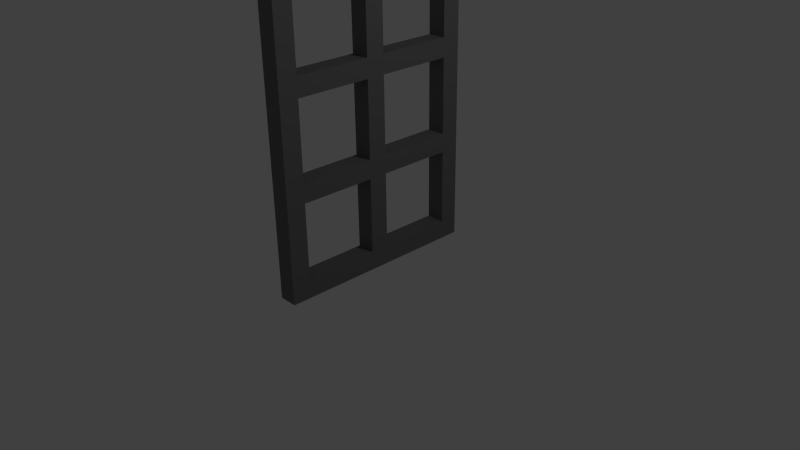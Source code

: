 # Source: Tempcade.blend  (saved by Blender 2.71.0; exported with 4.5.12 LTS)
import bpy
from mathutils import Matrix  # noqa: F401  (used for matrix-valued properties, if any)

bpy.ops.wm.read_factory_settings(use_empty=True)
scene = bpy.context.scene
scene.name = 'Scene'

# ---- collections
col_collection_1 = bpy.data.collections.new('Collection 1'); scene.collection.children.link(col_collection_1)

# ---- materials (node trees are filled in below, after node groups)
mat_tempcade = bpy.data.materials.new('tempcade')
mat_tempcade.alpha_threshold = 0.0
mat_tempcade.use_transparent_shadow = False
mat_tempcade.diffuse_color = (0.1734, 0.1734, 0.1734, 1.0)
mat_tempcade.roughness = 0.5
mat_tempcade.line_color = (0.0, 0.0, 0.0, 1.0)

# ---- material node trees

# ---- world
world_world = bpy.data.worlds.new('World'); scene.world = world_world
world_world.color = (0.05088, 0.05088, 0.05088)
world_world.use_sun_shadow = False
world_world.sun_shadow_jitter_overblur = 0.0
world_world.cycles.sampling_method = 'MANUAL'
world_world.cycles.sample_map_resolution = 256

# ---- cameras
cam_camera = bpy.data.cameras.new('Camera')
cam_camera.clip_end = 100.0
cam_camera.lens = 35.0
cam_camera.sensor_width = 32.0
cam_camera.sensor_height = 18.0
cam_camera.ortho_scale = 7.314
cam_camera.dof.focus_distance = 0.0
cam_camera.dof.aperture_fstop = 128.0

# ---- lights
light_lamp = bpy.data.lights.new('Lamp', 'POINT')
light_lamp.transmission_factor = 0.0
light_lamp.cutoff_distance = 30.0
light_lamp.energy = 100.0
light_lamp.shadow_buffer_clip_start = 1.001
light_lamp.shadow_soft_size = 0.1
light_lamp.shadow_maximum_resolution = 0.006
light_lamp.use_absolute_resolution = True
light_lamp.cycles.use_multiple_importance_sampling = False

# ---- meshes
me_cube = bpy.data.meshes.new('Cube')
me_cube.from_pydata([(1.0, 1.0, -1.0), (1.0, -1.0, -1.0), (-1.0, -1.0, -1.0), (-1.0, 1.0, -1.0), (1.0, 1.0, 1.0), (1.0, -1.0, 1.0), (-1.0, -1.0, 1.0), (-1.0, 1.0, 1.0), (1.0, -9.0, -1.0), (-1.0, -9.0, -1.0), (1.0, -9.0, 1.0), (-1.0, -9.0, 1.0), (1.0, 9.0, -1.0), (-1.0, 9.0, -1.0), (1.0, 9.0, 1.0), (-1.0, 9.0, 1.0), (1.0, 11.0, -1.0), (-1.0, 11.0, -1.0), (1.0, 11.0, 1.0), (-1.0, 11.0, 1.0), (1.0, -11.0, -1.0), (-1.0, -11.0, -1.0), (1.0, -11.0, 1.0), (-1.0, -11.0, 1.0), (1.0, 1.0, 9.0), (1.0, -1.0, 9.0), (-1.0, -1.0, 9.0), (-1.0, 1.0, 9.0), (1.0, -9.0, 9.0), (-1.0, -9.0, 9.0), (1.0, 9.0, 9.0), (-1.0, 9.0, 9.0), (1.0, 11.0, 9.0), (-1.0, 11.0, 9.0), (1.0, -11.0, 9.0), (-1.0, -11.0, 9.0), (1.0, 1.0, 11.0), (1.0, -1.0, 11.0), (-1.0, -1.0, 11.0), (-1.0, 1.0, 11.0), (1.0, -9.0, 11.0), (-1.0, -9.0, 11.0), (1.0, 9.0, 11.0), (-1.0, 9.0, 11.0), (1.0, 11.0, 11.0), (-1.0, 11.0, 11.0), (1.0, -11.0, 11.0), (-1.0, -11.0, 11.0), (1.0, 1.0, 19.0), (1.0, -1.0, 19.0), (-1.0, -1.0, 19.0), (-1.0, 1.0, 19.0), (1.0, -9.0, 19.0), (-1.0, -9.0, 19.0), (1.0, 9.0, 19.0), (-1.0, 9.0, 19.0), (1.0, 11.0, 19.0), (-1.0, 11.0, 19.0), (1.0, -11.0, 19.0), (-1.0, -11.0, 19.0), (1.0, 1.0, 21.0), (1.0, -1.0, 21.0), (-1.0, -1.0, 21.0), (-1.0, 1.0, 21.0), (1.0, -9.0, 21.0), (-1.0, -9.0, 21.0), (1.0, 9.0, 21.0), (-1.0, 9.0, 21.0), (1.0, 11.0, 21.0), (-1.0, 11.0, 21.0), (1.0, -11.0, 21.0), (-1.0, -11.0, 21.0), (1.0, 1.0, 29.0), (1.0, -1.0, 29.0), (-1.0, -1.0, 29.0), (-1.0, 1.0, 29.0), (1.0, -9.0, 29.0), (-1.0, -9.0, 29.0), (1.0, 9.0, 29.0), (-1.0, 9.0, 29.0), (1.0, 11.0, 29.0), (-1.0, 11.0, 29.0), (1.0, -11.0, 29.0), (-1.0, -11.0, 29.0), (1.0, 1.0, 31.0), (1.0, -1.0, 31.0), (-1.0, -1.0, 31.0), (-1.0, 1.0, 31.0), (1.0, -9.0, 31.0), (-1.0, -9.0, 31.0), (1.0, 9.0, 31.0), (-1.0, 9.0, 31.0), (1.0, 11.0, 31.0), (-1.0, 11.0, 31.0), (1.0, -11.0, 31.0), (-1.0, -11.0, 31.0)], [], [(0, 1, 2, 3), (23, 22, 34, 35), (0, 4, 5, 1), (5, 6, 11, 10), (2, 6, 7, 3), (7, 4, 14, 15), (22, 10, 28, 34), (6, 2, 9, 11), (1, 5, 10, 8), (2, 1, 8, 9), (11, 23, 35, 29), (3, 7, 15, 13), (4, 0, 12, 14), (0, 3, 13, 12), (18, 16, 17, 19), (13, 15, 19, 17), (14, 12, 16, 18), (12, 13, 17, 16), (20, 22, 23, 21), (11, 9, 21, 23), (8, 10, 22, 20), (9, 8, 20, 21), (35, 34, 46, 47), (34, 28, 40, 46), (29, 35, 47, 41), (14, 18, 32, 30), (19, 15, 31, 33), (18, 19, 33, 32), (15, 14, 30, 31), (10, 11, 29, 28), (7, 6, 26, 27), (6, 5, 25, 26), (4, 7, 27, 24), (5, 4, 24, 25), (47, 46, 58, 59), (46, 40, 52, 58), (41, 47, 59, 53), (30, 32, 44, 42), (33, 31, 43, 45), (32, 33, 45, 44), (31, 30, 42, 43), (28, 29, 41, 40), (27, 26, 38, 39), (84, 72, 78, 90), (25, 24, 36, 37), (59, 58, 70, 71), (58, 52, 64, 70), (53, 59, 71, 65), (42, 44, 56, 54), (45, 43, 55, 57), (44, 45, 57, 56), (43, 42, 54, 55), (40, 41, 53, 52), (39, 38, 50, 51), (38, 37, 49, 50), (36, 39, 51, 48), (37, 36, 48, 49), (71, 70, 82, 83), (70, 64, 76, 82), (65, 71, 83, 77), (54, 56, 68, 66), (57, 55, 67, 69), (56, 57, 69, 68), (55, 54, 66, 67), (52, 53, 65, 64), (51, 50, 62, 63), (49, 48, 60, 61), (83, 82, 94, 95), (82, 76, 88, 94), (77, 83, 95, 89), (66, 68, 80, 78), (69, 67, 79, 81), (68, 69, 81, 80), (67, 66, 78, 79), (64, 65, 77, 76), (63, 62, 74, 75), (62, 61, 73, 74), (60, 63, 75, 72), (61, 60, 72, 73), (84, 87, 86, 85), (88, 89, 95, 94), (91, 90, 92, 93), (78, 80, 92, 90), (81, 79, 91, 93), (80, 81, 93, 92), (79, 78, 90, 91), (76, 77, 89, 88), (75, 74, 86, 87), (51, 63, 67, 55), (25, 37, 40, 28), (73, 72, 84, 85), (37, 38, 41, 40), (63, 60, 66, 67), (85, 86, 89, 88), (27, 39, 43, 31), (86, 74, 77, 89), (50, 49, 52, 53), (39, 36, 42, 43), (60, 48, 54, 66), (61, 62, 65, 64), (24, 27, 31, 30), (36, 24, 30, 42), (75, 87, 91, 79), (72, 75, 79, 78), (38, 26, 29, 41), (73, 85, 88, 76), (26, 25, 28, 29), (87, 84, 90, 91), (74, 73, 76, 77), (49, 61, 64, 52), (62, 50, 53, 65), (48, 51, 55, 54)])
me_cube.materials.append(mat_tempcade)
me_cube.use_remesh_preserve_volume = False
me_cube.use_remesh_preserve_attributes = False
me_cube.use_mirror_vertex_groups = False
me_cube.update()

# ---- objects
ob_cube = bpy.data.objects.new('Cube', me_cube)
ob_lamp = bpy.data.objects.new('Lamp', light_lamp)
ob_camera = bpy.data.objects.new('Camera', cam_camera)

# ---- transforms, parenting, visibility, modifiers, constraints
ob_cube.location = (0.0, 0.0, 0.0)
ob_cube.scale = (0.125, 0.125, 0.125)
ob_cube.lock_rotations_4d = False
ob_cube.empty_display_type = 'ARROWS'
ob_cube.lineart.crease_threshold = 0.0
ob_lamp.location = (4.076, 1.005, 5.904)
ob_lamp.rotation_euler = (0.6503, 0.05522, 1.866)
ob_lamp.lock_rotations_4d = False
ob_lamp.empty_display_type = 'ARROWS'
ob_lamp.color = (0.0, 0.0, 0.0, 0.0)
ob_lamp.lineart.crease_threshold = 0.0
ob_camera.location = (7.481, -6.508, 5.344)
ob_camera.rotation_euler = (1.109, 0.01082, 0.8149)
ob_camera.lock_rotations_4d = False
ob_camera.empty_display_type = 'ARROWS'
ob_camera.color = (0.0, 0.0, 0.0, 0.0)
ob_camera.display_type = 'WIRE'
ob_camera.lineart.crease_threshold = 0.0

# ---- collection membership
col_collection_1.objects.link(ob_cube)
col_collection_1.objects.link(ob_lamp)
col_collection_1.objects.link(ob_camera)

# ---- scene / render settings (as saved in the file)
scene.camera = ob_camera
scene.frame_start = 1; scene.frame_end = 250; scene.frame_set(1)
scene.render.engine = 'BLENDER_EEVEE_NEXT'
scene.render.resolution_percentage = 50
scene.render.dither_intensity = 0.0
scene.cycles.use_denoising = False
scene.cycles.samples = 10
scene.cycles.sampling_pattern = 'TABULATED_SOBOL'
scene.cycles.light_sampling_threshold = 0.0
scene.cycles.use_adaptive_sampling = False
scene.cycles.use_light_tree = False
scene.cycles.blur_glossy = 0.0
scene.cycles.volume_bounces = 1
scene.cycles.pixel_filter_type = 'GAUSSIAN'
scene.cycles.sample_clamp_indirect = 0.0
scene.view_settings.view_transform = 'Standard'
bpy.context.view_layer.update()
